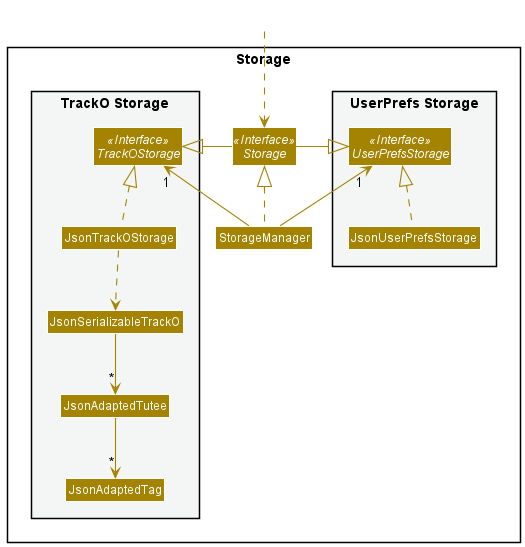

The diagram above was rendered by PlantUML. Its source (embedded in the PNG):
@startuml
!include style.puml
skinparam arrowThickness 1.1
skinparam arrowColor STORAGE_COLOR
skinparam classBackgroundColor STORAGE_COLOR

package Storage{

package "UserPrefs Storage" #F4F6F6{
Interface UserPrefsStorage <<Interface>>
Class JsonUserPrefsStorage
}

Interface Storage <<Interface>>
Class StorageManager

package "TrackO Storage" #F4F6F6{
Interface TrackOStorage <<Interface>>
Class JsonTrackOStorage
Class JsonSerializableTrackO
Class JsonAdaptedTutee
Class JsonAdaptedTag
}

}

Class HiddenOutside #FFFFFF
HiddenOutside ..> Storage

StorageManager .up.|> Storage
StorageManager -up-> "1" UserPrefsStorage
StorageManager -up-> "1" TrackOStorage

Storage -left-|> UserPrefsStorage
Storage -right-|> TrackOStorage

JsonUserPrefsStorage .up.|> UserPrefsStorage
JsonTrackOStorage .up.|> TrackOStorage
JsonTrackOStorage ..> JsonSerializableTrackO
JsonSerializableTrackO --> "*" JsonAdaptedTutee
JsonAdaptedTutee --> "*" JsonAdaptedTag

@enduml